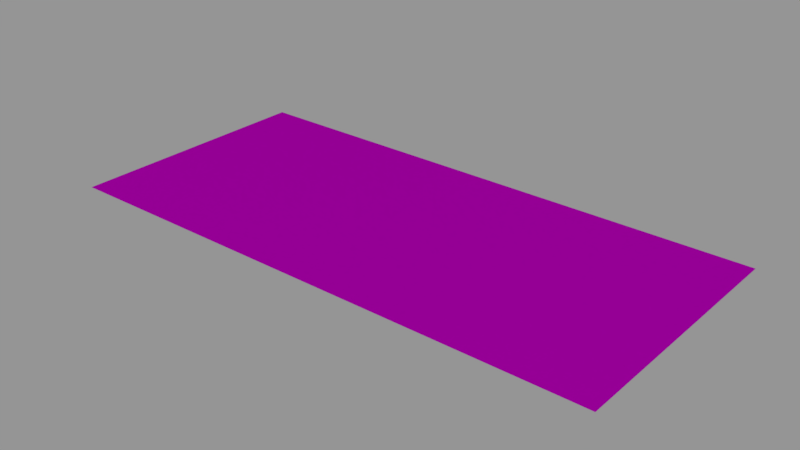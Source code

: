# Source: info01_11.blend  (saved by Blender 2.79.0; exported with 4.5.12 LTS)
import bpy
from mathutils import Matrix  # noqa: F401  (used for matrix-valued properties, if any)

bpy.ops.wm.read_factory_settings(use_empty=True)
scene = bpy.context.scene
scene.name = 'Scene'

# ---- collections
col_collection_1 = bpy.data.collections.new('Collection 1'); scene.collection.children.link(col_collection_1)

# ---- images (referenced by path relative to the original .blend; pixels are not part of the script)
import os
ASSET_DIR = os.environ.get("B2B_ASSET_DIR", "")  # directory of the original .blend (textures are referenced by path, not embedded)
HERE = os.path.dirname(os.path.abspath(__file__))  # packed textures are extracted next to this script under _unpacked/

def load_image(name, relpath, width, height, colorspace="sRGB"):
    """Load a texture the original file referenced (path relative to the .blend, or extracted next to this script)."""
    p = next((c for c in (os.path.join(HERE, relpath), os.path.join(ASSET_DIR, relpath)) if relpath and os.path.exists(c)), "")
    if p:
        img = bpy.data.images.load(p, check_existing=True)
        img.name = name
    else:  # same state as the original file: an image datablock whose file is absent (Cycles renders it pink)
        img = bpy.data.images.new(name, width, height)
        img.source = "FILE"
        img.filepath = "//" + (relpath or name)
    img.colorspace_settings.name = colorspace
    return img
img_info01_11_caution_thin_skinned_honeycomb_png = load_image('info01_11_caution_thin_skinned_honeycomb.png', 'textures/info01_11_caution_thin_skinned_honeycomb.png', 1024, 1024, 'Linear Rec.709')

# ---- materials (node trees are filled in below, after node groups)
mat_info01_11 = bpy.data.materials.new('info01_11')
mat_info01_11.alpha_threshold = 0.0
mat_info01_11.roughness = 0.5

# ---- node groups
ng_decal_info_group = bpy.data.node_groups.new('Decal Info Group', 'ShaderNodeTree')
_s = ng_decal_info_group.interface.new_socket(name='Shader', in_out='OUTPUT', socket_type='NodeSocketShader')
_s = ng_decal_info_group.interface.new_socket(name='Material Color', in_out='INPUT', socket_type='NodeSocketColor')
_s.default_value = (0.5793, 0.5793, 0.5793, 1.0)
_s = ng_decal_info_group.interface.new_socket(name='Material Roughness', in_out='INPUT', socket_type='NodeSocketFloat')
_s.subtype = 'FACTOR'
_s.default_value = 0.2
_s.min_value = 0.0
_s.max_value = 1.0
_s = ng_decal_info_group.interface.new_socket(name='Invert', in_out='INPUT', socket_type='NodeSocketFloat')
_s.subtype = 'FACTOR'
_s.default_value = 1.0
_s.min_value = 0.0
_s.max_value = 1.0
_s = ng_decal_info_group.interface.new_socket(name='Alpha', in_out='INPUT', socket_type='NodeSocketColor')
_N = ng_decal_info_group.nodes; _L = ng_decal_info_group.links
n0 = _N.new('ShaderNodeBsdfTransparent'); n0.name = 'Transparent BSDF'; n0.location = (247, -354)
n1 = _N.new('ShaderNodeMixShader'); n1.name = 'Mix Shader'; n1.location = (498, -152)
n2 = _N.new('NodeGroupOutput'); n2.name = 'Group Output'; n2.location = (857, -88)
n3 = _N.new('ShaderNodeInvert'); n3.name = 'Invert'; n3.location = (-262, -267)
n4 = _N.new('ShaderNodeBsdfAnisotropic'); n4.name = 'Glossy BSDF'; n4.location = (290, 32)
n4.distribution = 'GGX'
n5 = _N.new('NodeGroupInput'); n5.name = 'Group Input'; n5.location = (-775, -19)
n6 = _N.new('ShaderNodeInvert'); n6.name = 'Invert.001'; n6.location = (-305, 58)
n7 = _N.new('ShaderNodeMath'); n7.name = 'Math'; n7.location = (0, 0)
n7.operation = 'POWER'
_L.new(n4.outputs[0], n1.inputs[1])
_L.new(n0.outputs[0], n1.inputs[2])
_L.new(n1.outputs[0], n2.inputs[0])
_L.new(n3.outputs[0], n1.inputs[0])
_L.new(n5.outputs[3], n3.inputs[1])
_L.new(n5.outputs[0], n6.inputs[1])
_L.new(n6.outputs[0], n4.inputs[0])
_L.new(n5.outputs[2], n6.inputs[0])
_L.new(n5.outputs[1], n7.inputs[0])
_L.new(n7.outputs[0], n4.inputs[1])
n2.is_active_output = True

# ---- material node trees
mat_info01_11.use_nodes = True; mat_info01_11.node_tree.nodes.clear()
_N = mat_info01_11.node_tree.nodes; _L = mat_info01_11.node_tree.links
n0 = _N.new('ShaderNodeOutputMaterial'); n0.name = 'Material Output'; n0.location = (188, 348)
n1 = _N.new('ShaderNodeGroup'); n1.name = 'Group'; n1.location = (-192, 385)
n1.width = 227
n1.node_tree = ng_decal_info_group
n1.inputs[1].default_value = 0.1
n1.inputs[2].default_value = 0.0
n2 = _N.new('ShaderNodeTexImage'); n2.name = 'Image Texture'; n2.location = (-662, 324)
n2.width = 295
n2.image = img_info01_11_caution_thin_skinned_honeycomb_png
_L.new(n1.outputs[0], n0.inputs[0])
_L.new(n2.outputs[1], n1.inputs[3])
_L.new(n2.outputs[0], n1.inputs[0])
n0.is_active_output = True

# ---- meshes
me_cube_001 = bpy.data.meshes.new('Cube.001')
me_cube_001.from_pydata([(-0.256, -0.118, 0.0), (-0.256, 0.118, 0.0), (0.256, -0.118, 0.0), (0.256, 0.118, 0.0)], [], [(3, 1, 0, 2)])
_uv = me_cube_001.uv_layers.new(name='UVMap')
_uv.uv.foreach_set('vector', [1.0, 1.0, 0.0, 1.0, 5.96e-08, 0.0, 1.0, 0.0])
me_cube_001.materials.append(mat_info01_11)
me_cube_001.use_remesh_preserve_volume = False
me_cube_001.use_remesh_preserve_attributes = False
me_cube_001.use_mirror_vertex_groups = False
me_cube_001.auto_texspace = False
me_cube_001.update()

# ---- objects
ob_info01_11 = bpy.data.objects.new('info01_11', me_cube_001)

# ---- transforms, parenting, visibility, modifiers, constraints
ob_info01_11.location = (0.0, 0.0, 0.0)
ob_info01_11.visible_shadow = False
ob_info01_11.show_wire = True
ob_info01_11.show_all_edges = True
ob_info01_11.lineart.crease_threshold = 0.0
_m = ob_info01_11.modifiers.new('Displace', 'DISPLACE')
_m.mid_level = 0.9999

# ---- collection membership
col_collection_1.objects.link(ob_info01_11)

# ---- scene / render settings (as saved in the file)
scene.frame_start = 0; scene.frame_end = 250; scene.frame_set(0)
scene.render.engine = 'CYCLES'
scene.render.dither_intensity = 0.0
scene.render.film_transparent = True
scene.cycles.use_denoising = False
scene.cycles.samples = 64
scene.cycles.sampling_pattern = 'TABULATED_SOBOL'
scene.cycles.light_sampling_threshold = 0.0
scene.cycles.use_adaptive_sampling = False
scene.cycles.use_light_tree = False
scene.cycles.blur_glossy = 0.0
scene.cycles.sample_clamp_indirect = 0.0
scene.view_settings.view_transform = 'Standard'
bpy.context.view_layer.update()

# ---- added for rendering (the .blend has no active camera and no usable light): camera, sun + grey world if the file has none
cam_auto = bpy.data.cameras.new('AutoCamera')
cam_auto.lens = 50.0
cam_auto.sensor_width = 36.0
cam_auto.clip_end = 1000.0
ob_auto_camera = bpy.data.objects.new('AutoCamera', cam_auto)
scene.collection.objects.link(ob_auto_camera)
ob_auto_camera.location = (0.521617, -0.62594, 0.417393)
ob_auto_camera.rotation_euler = (1.09748, -7.21219e-08, 0.694738)
scene.camera = ob_auto_camera
light_auto_sun = bpy.data.lights.new('AutoSun', 'SUN')
light_auto_sun.energy = 3.0
light_auto_sun.angle = 0.0523599
ob_auto_sun = bpy.data.objects.new('AutoSun', light_auto_sun)
scene.collection.objects.link(ob_auto_sun)
ob_auto_sun.rotation_euler = (0.872665, 0.174533, 0.523599)
if scene.world is None:
    world_auto = bpy.data.worlds.new('AutoWorld')
    world_auto.color = (0.3, 0.3, 0.3)
    scene.world = world_auto
bpy.context.view_layer.update()
